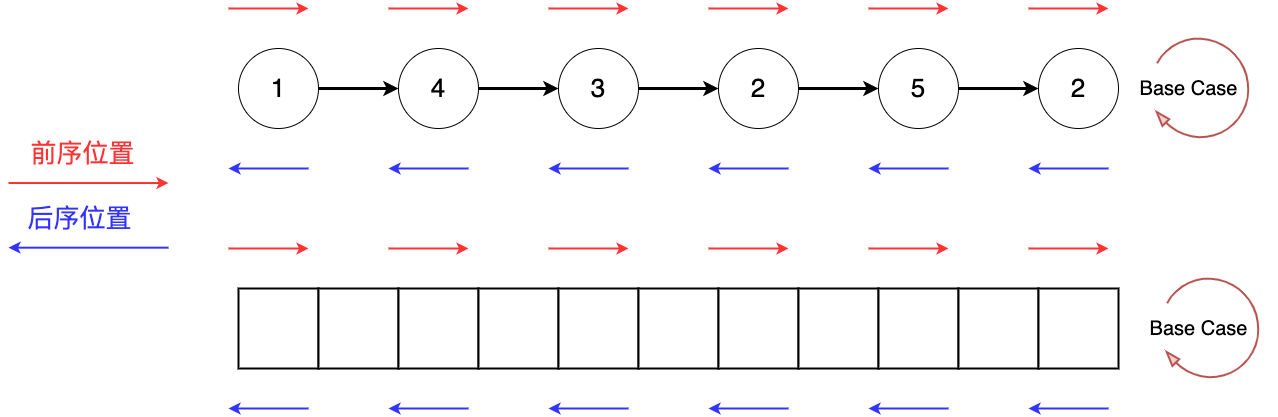

The diagram above was exported from draw.io. Its source (the exported page's mxGraphModel, read from the mxfile embedded in the PNG):
<mxGraphModel dx="2460" dy="1115" grid="1" gridSize="10" guides="1" tooltips="1" connect="1" arrows="1" fold="1" page="0" pageScale="1" pageWidth="827" pageHeight="1169" background="#ffffff" math="0" shadow="0">
  <root>
    <mxCell id="0" />
    <mxCell id="1" parent="0" />
    <mxCell id="MDrfq_5CtS_C8tQh_0zf-120" style="edgeStyle=orthogonalEdgeStyle;rounded=0;orthogonalLoop=1;jettySize=auto;html=1;strokeWidth=3;" parent="1" source="MDrfq_5CtS_C8tQh_0zf-122" target="MDrfq_5CtS_C8tQh_0zf-124" edge="1">
      <mxGeometry relative="1" as="geometry" />
    </mxCell>
    <mxCell id="MDrfq_5CtS_C8tQh_0zf-122" value="&lt;font style=&quot;font-size: 26px;&quot;&gt;1&lt;/font&gt;" style="ellipse;whiteSpace=wrap;html=1;aspect=fixed;" parent="1" vertex="1">
      <mxGeometry x="-110.00000000000006" y="120" width="80" height="80" as="geometry" />
    </mxCell>
    <mxCell id="MDrfq_5CtS_C8tQh_0zf-123" style="edgeStyle=orthogonalEdgeStyle;rounded=0;orthogonalLoop=1;jettySize=auto;html=1;strokeWidth=3;" parent="1" source="MDrfq_5CtS_C8tQh_0zf-124" target="MDrfq_5CtS_C8tQh_0zf-126" edge="1">
      <mxGeometry relative="1" as="geometry" />
    </mxCell>
    <mxCell id="MDrfq_5CtS_C8tQh_0zf-124" value="&lt;font style=&quot;font-size: 26px;&quot;&gt;4&lt;/font&gt;" style="ellipse;whiteSpace=wrap;html=1;aspect=fixed;" parent="1" vertex="1">
      <mxGeometry x="49.99999999999994" y="120" width="80" height="80" as="geometry" />
    </mxCell>
    <mxCell id="MDrfq_5CtS_C8tQh_0zf-125" style="edgeStyle=orthogonalEdgeStyle;rounded=0;orthogonalLoop=1;jettySize=auto;html=1;strokeWidth=3;" parent="1" source="MDrfq_5CtS_C8tQh_0zf-126" target="MDrfq_5CtS_C8tQh_0zf-128" edge="1">
      <mxGeometry relative="1" as="geometry" />
    </mxCell>
    <mxCell id="MDrfq_5CtS_C8tQh_0zf-126" value="&lt;font style=&quot;font-size: 26px;&quot;&gt;3&lt;/font&gt;" style="ellipse;whiteSpace=wrap;html=1;aspect=fixed;" parent="1" vertex="1">
      <mxGeometry x="209.99999999999994" y="120" width="80" height="80" as="geometry" />
    </mxCell>
    <mxCell id="MDrfq_5CtS_C8tQh_0zf-127" style="edgeStyle=orthogonalEdgeStyle;rounded=0;orthogonalLoop=1;jettySize=auto;html=1;strokeWidth=3;" parent="1" source="MDrfq_5CtS_C8tQh_0zf-128" target="MDrfq_5CtS_C8tQh_0zf-130" edge="1">
      <mxGeometry relative="1" as="geometry" />
    </mxCell>
    <mxCell id="MDrfq_5CtS_C8tQh_0zf-128" value="&lt;font style=&quot;font-size: 26px;&quot;&gt;2&lt;/font&gt;" style="ellipse;whiteSpace=wrap;html=1;aspect=fixed;" parent="1" vertex="1">
      <mxGeometry x="369.99999999999994" y="120" width="80" height="80" as="geometry" />
    </mxCell>
    <mxCell id="MDrfq_5CtS_C8tQh_0zf-129" style="edgeStyle=orthogonalEdgeStyle;rounded=0;orthogonalLoop=1;jettySize=auto;html=1;strokeWidth=3;" parent="1" source="MDrfq_5CtS_C8tQh_0zf-130" target="MDrfq_5CtS_C8tQh_0zf-131" edge="1">
      <mxGeometry relative="1" as="geometry" />
    </mxCell>
    <mxCell id="MDrfq_5CtS_C8tQh_0zf-130" value="&lt;font style=&quot;font-size: 26px;&quot;&gt;5&lt;/font&gt;" style="ellipse;whiteSpace=wrap;html=1;aspect=fixed;" parent="1" vertex="1">
      <mxGeometry x="530" y="120" width="80" height="80" as="geometry" />
    </mxCell>
    <mxCell id="MDrfq_5CtS_C8tQh_0zf-131" value="&lt;font style=&quot;font-size: 26px;&quot;&gt;2&lt;/font&gt;" style="ellipse;whiteSpace=wrap;html=1;aspect=fixed;" parent="1" vertex="1">
      <mxGeometry x="690" y="120" width="80" height="80" as="geometry" />
    </mxCell>
    <mxCell id="MDrfq_5CtS_C8tQh_0zf-154" value="" style="endArrow=classic;html=1;rounded=0;strokeWidth=2;strokeColor=#FF3333;" parent="1" edge="1">
      <mxGeometry width="50" height="50" relative="1" as="geometry">
        <mxPoint x="-120" y="80" as="sourcePoint" />
        <mxPoint x="-40" y="80" as="targetPoint" />
      </mxGeometry>
    </mxCell>
    <mxCell id="MDrfq_5CtS_C8tQh_0zf-158" value="" style="endArrow=classic;html=1;rounded=0;strokeWidth=2;strokeColor=#FF3333;" parent="1" edge="1">
      <mxGeometry width="50" height="50" relative="1" as="geometry">
        <mxPoint x="40" y="80" as="sourcePoint" />
        <mxPoint x="120" y="80" as="targetPoint" />
      </mxGeometry>
    </mxCell>
    <mxCell id="MDrfq_5CtS_C8tQh_0zf-159" value="" style="endArrow=classic;html=1;rounded=0;strokeWidth=2;strokeColor=#FF3333;" parent="1" edge="1">
      <mxGeometry width="50" height="50" relative="1" as="geometry">
        <mxPoint x="200" y="80" as="sourcePoint" />
        <mxPoint x="280" y="80" as="targetPoint" />
      </mxGeometry>
    </mxCell>
    <mxCell id="MDrfq_5CtS_C8tQh_0zf-160" value="" style="endArrow=classic;html=1;rounded=0;strokeWidth=2;strokeColor=#FF3333;" parent="1" edge="1">
      <mxGeometry width="50" height="50" relative="1" as="geometry">
        <mxPoint x="360" y="80" as="sourcePoint" />
        <mxPoint x="440" y="80" as="targetPoint" />
      </mxGeometry>
    </mxCell>
    <mxCell id="MDrfq_5CtS_C8tQh_0zf-161" value="" style="endArrow=classic;html=1;rounded=0;strokeWidth=2;strokeColor=#FF3333;" parent="1" edge="1">
      <mxGeometry width="50" height="50" relative="1" as="geometry">
        <mxPoint x="520" y="80" as="sourcePoint" />
        <mxPoint x="600" y="80" as="targetPoint" />
      </mxGeometry>
    </mxCell>
    <mxCell id="MDrfq_5CtS_C8tQh_0zf-162" value="" style="endArrow=classic;html=1;rounded=0;strokeWidth=2;strokeColor=#FF3333;" parent="1" edge="1">
      <mxGeometry width="50" height="50" relative="1" as="geometry">
        <mxPoint x="680" y="80" as="sourcePoint" />
        <mxPoint x="760" y="80" as="targetPoint" />
      </mxGeometry>
    </mxCell>
    <mxCell id="MDrfq_5CtS_C8tQh_0zf-169" value="" style="endArrow=classic;html=1;rounded=0;strokeWidth=2;strokeColor=#3333FF;" parent="1" edge="1">
      <mxGeometry width="50" height="50" relative="1" as="geometry">
        <mxPoint x="-40" y="240" as="sourcePoint" />
        <mxPoint x="-120" y="240" as="targetPoint" />
      </mxGeometry>
    </mxCell>
    <mxCell id="MDrfq_5CtS_C8tQh_0zf-170" value="" style="endArrow=classic;html=1;rounded=0;strokeWidth=2;strokeColor=#3333FF;" parent="1" edge="1">
      <mxGeometry width="50" height="50" relative="1" as="geometry">
        <mxPoint x="120" y="240" as="sourcePoint" />
        <mxPoint x="40" y="240" as="targetPoint" />
      </mxGeometry>
    </mxCell>
    <mxCell id="MDrfq_5CtS_C8tQh_0zf-171" value="" style="endArrow=classic;html=1;rounded=0;strokeWidth=2;strokeColor=#3333FF;" parent="1" edge="1">
      <mxGeometry width="50" height="50" relative="1" as="geometry">
        <mxPoint x="280" y="240" as="sourcePoint" />
        <mxPoint x="200" y="240" as="targetPoint" />
      </mxGeometry>
    </mxCell>
    <mxCell id="MDrfq_5CtS_C8tQh_0zf-172" value="" style="endArrow=classic;html=1;rounded=0;strokeWidth=2;strokeColor=#3333FF;" parent="1" edge="1">
      <mxGeometry width="50" height="50" relative="1" as="geometry">
        <mxPoint x="440" y="240" as="sourcePoint" />
        <mxPoint x="360" y="240" as="targetPoint" />
      </mxGeometry>
    </mxCell>
    <mxCell id="MDrfq_5CtS_C8tQh_0zf-173" value="" style="endArrow=classic;html=1;rounded=0;strokeWidth=2;strokeColor=#3333FF;" parent="1" edge="1">
      <mxGeometry width="50" height="50" relative="1" as="geometry">
        <mxPoint x="600" y="240" as="sourcePoint" />
        <mxPoint x="520" y="240" as="targetPoint" />
      </mxGeometry>
    </mxCell>
    <mxCell id="MDrfq_5CtS_C8tQh_0zf-174" value="" style="endArrow=classic;html=1;rounded=0;strokeWidth=2;strokeColor=#3333FF;" parent="1" edge="1">
      <mxGeometry width="50" height="50" relative="1" as="geometry">
        <mxPoint x="760" y="240" as="sourcePoint" />
        <mxPoint x="680" y="240" as="targetPoint" />
      </mxGeometry>
    </mxCell>
    <mxCell id="MDrfq_5CtS_C8tQh_0zf-178" value="" style="verticalLabelPosition=bottom;html=1;verticalAlign=top;strokeWidth=2;shape=mxgraph.lean_mapping.physical_pull;pointerEvents=1;flipH=1;rotation=-30;fillColor=#f8cecc;strokeColor=#b85450;" parent="1" vertex="1">
      <mxGeometry x="800" y="110" width="100" height="100" as="geometry" />
    </mxCell>
    <mxCell id="MDrfq_5CtS_C8tQh_0zf-179" value="&lt;font style=&quot;font-size: 20px;&quot;&gt;Base Case&lt;/font&gt;" style="text;html=1;align=center;verticalAlign=middle;resizable=0;points=[];autosize=1;strokeColor=none;fillColor=none;" parent="1" vertex="1">
      <mxGeometry x="780" y="140" width="120" height="40" as="geometry" />
    </mxCell>
    <mxCell id="MDrfq_5CtS_C8tQh_0zf-180" value="" style="endArrow=classic;html=1;rounded=0;strokeWidth=2;strokeColor=#FF3333;" parent="1" edge="1">
      <mxGeometry width="50" height="50" relative="1" as="geometry">
        <mxPoint x="-340" y="254.51" as="sourcePoint" />
        <mxPoint x="-180" y="254.51" as="targetPoint" />
      </mxGeometry>
    </mxCell>
    <mxCell id="MDrfq_5CtS_C8tQh_0zf-182" value="&lt;font color=&quot;#ff3333&quot; style=&quot;font-size: 26px;&quot;&gt;前序位置&lt;/font&gt;" style="edgeLabel;html=1;align=center;verticalAlign=middle;resizable=0;points=[];" parent="MDrfq_5CtS_C8tQh_0zf-180" vertex="1" connectable="0">
      <mxGeometry x="0.1647" relative="1" as="geometry">
        <mxPoint x="-20" y="-30" as="offset" />
      </mxGeometry>
    </mxCell>
    <mxCell id="MDrfq_5CtS_C8tQh_0zf-183" value="" style="endArrow=classic;html=1;rounded=0;strokeWidth=2;strokeColor=#3333FF;" parent="1" edge="1">
      <mxGeometry width="50" height="50" relative="1" as="geometry">
        <mxPoint x="-180" y="319.16999999999996" as="sourcePoint" />
        <mxPoint x="-340" y="319.16999999999996" as="targetPoint" />
      </mxGeometry>
    </mxCell>
    <mxCell id="MDrfq_5CtS_C8tQh_0zf-184" value="&lt;font color=&quot;#3333ff&quot; style=&quot;font-size: 26px;&quot;&gt;后序位置&lt;/font&gt;" style="edgeLabel;html=1;align=center;verticalAlign=middle;resizable=0;points=[];" parent="MDrfq_5CtS_C8tQh_0zf-183" vertex="1" connectable="0">
      <mxGeometry x="0.1647" relative="1" as="geometry">
        <mxPoint x="3" y="-30" as="offset" />
      </mxGeometry>
    </mxCell>
    <mxCell id="MDrfq_5CtS_C8tQh_0zf-186" value="" style="whiteSpace=wrap;html=1;aspect=fixed;strokeWidth=2;" parent="1" vertex="1">
      <mxGeometry x="-110" y="360" width="80" height="80" as="geometry" />
    </mxCell>
    <mxCell id="MDrfq_5CtS_C8tQh_0zf-187" value="" style="whiteSpace=wrap;html=1;aspect=fixed;strokeWidth=2;" parent="1" vertex="1">
      <mxGeometry x="-30" y="360" width="80" height="80" as="geometry" />
    </mxCell>
    <mxCell id="MDrfq_5CtS_C8tQh_0zf-188" value="" style="whiteSpace=wrap;html=1;aspect=fixed;strokeWidth=2;" parent="1" vertex="1">
      <mxGeometry x="50" y="360" width="80" height="80" as="geometry" />
    </mxCell>
    <mxCell id="MDrfq_5CtS_C8tQh_0zf-189" value="" style="whiteSpace=wrap;html=1;aspect=fixed;strokeWidth=2;" parent="1" vertex="1">
      <mxGeometry x="130" y="360" width="80" height="80" as="geometry" />
    </mxCell>
    <mxCell id="MDrfq_5CtS_C8tQh_0zf-190" value="" style="whiteSpace=wrap;html=1;aspect=fixed;strokeWidth=2;" parent="1" vertex="1">
      <mxGeometry x="210" y="360" width="80" height="80" as="geometry" />
    </mxCell>
    <mxCell id="MDrfq_5CtS_C8tQh_0zf-191" value="" style="whiteSpace=wrap;html=1;aspect=fixed;strokeWidth=2;" parent="1" vertex="1">
      <mxGeometry x="290" y="360" width="80" height="80" as="geometry" />
    </mxCell>
    <mxCell id="MDrfq_5CtS_C8tQh_0zf-192" value="" style="whiteSpace=wrap;html=1;aspect=fixed;strokeWidth=2;" parent="1" vertex="1">
      <mxGeometry x="370" y="360" width="80" height="80" as="geometry" />
    </mxCell>
    <mxCell id="MDrfq_5CtS_C8tQh_0zf-193" value="" style="whiteSpace=wrap;html=1;aspect=fixed;strokeWidth=2;" parent="1" vertex="1">
      <mxGeometry x="450" y="360" width="80" height="80" as="geometry" />
    </mxCell>
    <mxCell id="MDrfq_5CtS_C8tQh_0zf-194" value="" style="whiteSpace=wrap;html=1;aspect=fixed;strokeWidth=2;" parent="1" vertex="1">
      <mxGeometry x="530" y="360" width="80" height="80" as="geometry" />
    </mxCell>
    <mxCell id="MDrfq_5CtS_C8tQh_0zf-195" value="" style="whiteSpace=wrap;html=1;aspect=fixed;strokeWidth=2;" parent="1" vertex="1">
      <mxGeometry x="610" y="360" width="80" height="80" as="geometry" />
    </mxCell>
    <mxCell id="MDrfq_5CtS_C8tQh_0zf-196" value="" style="whiteSpace=wrap;html=1;aspect=fixed;strokeWidth=2;" parent="1" vertex="1">
      <mxGeometry x="690" y="360" width="80" height="80" as="geometry" />
    </mxCell>
    <mxCell id="MDrfq_5CtS_C8tQh_0zf-198" value="" style="verticalLabelPosition=bottom;html=1;verticalAlign=top;strokeWidth=2;shape=mxgraph.lean_mapping.physical_pull;pointerEvents=1;flipH=1;rotation=-30;fillColor=#f8cecc;strokeColor=#b85450;" parent="1" vertex="1">
      <mxGeometry x="810" y="350" width="100" height="100" as="geometry" />
    </mxCell>
    <mxCell id="MDrfq_5CtS_C8tQh_0zf-199" value="&lt;font style=&quot;font-size: 20px;&quot;&gt;Base Case&lt;/font&gt;" style="text;html=1;align=center;verticalAlign=middle;resizable=0;points=[];autosize=1;strokeColor=none;fillColor=none;" parent="1" vertex="1">
      <mxGeometry x="790" y="380" width="120" height="40" as="geometry" />
    </mxCell>
    <mxCell id="MDrfq_5CtS_C8tQh_0zf-200" value="" style="endArrow=classic;html=1;rounded=0;strokeWidth=2;strokeColor=#FF3333;" parent="1" edge="1">
      <mxGeometry width="50" height="50" relative="1" as="geometry">
        <mxPoint x="-120" y="320" as="sourcePoint" />
        <mxPoint x="-40" y="320" as="targetPoint" />
      </mxGeometry>
    </mxCell>
    <mxCell id="MDrfq_5CtS_C8tQh_0zf-201" value="" style="endArrow=classic;html=1;rounded=0;strokeWidth=2;strokeColor=#FF3333;" parent="1" edge="1">
      <mxGeometry width="50" height="50" relative="1" as="geometry">
        <mxPoint x="40" y="320" as="sourcePoint" />
        <mxPoint x="120" y="320" as="targetPoint" />
      </mxGeometry>
    </mxCell>
    <mxCell id="MDrfq_5CtS_C8tQh_0zf-202" value="" style="endArrow=classic;html=1;rounded=0;strokeWidth=2;strokeColor=#FF3333;" parent="1" edge="1">
      <mxGeometry width="50" height="50" relative="1" as="geometry">
        <mxPoint x="200" y="320" as="sourcePoint" />
        <mxPoint x="280" y="320" as="targetPoint" />
      </mxGeometry>
    </mxCell>
    <mxCell id="MDrfq_5CtS_C8tQh_0zf-203" value="" style="endArrow=classic;html=1;rounded=0;strokeWidth=2;strokeColor=#FF3333;" parent="1" edge="1">
      <mxGeometry width="50" height="50" relative="1" as="geometry">
        <mxPoint x="360" y="320" as="sourcePoint" />
        <mxPoint x="440" y="320" as="targetPoint" />
      </mxGeometry>
    </mxCell>
    <mxCell id="MDrfq_5CtS_C8tQh_0zf-204" value="" style="endArrow=classic;html=1;rounded=0;strokeWidth=2;strokeColor=#FF3333;" parent="1" edge="1">
      <mxGeometry width="50" height="50" relative="1" as="geometry">
        <mxPoint x="520" y="320" as="sourcePoint" />
        <mxPoint x="600" y="320" as="targetPoint" />
      </mxGeometry>
    </mxCell>
    <mxCell id="MDrfq_5CtS_C8tQh_0zf-205" value="" style="endArrow=classic;html=1;rounded=0;strokeWidth=2;strokeColor=#FF3333;" parent="1" edge="1">
      <mxGeometry width="50" height="50" relative="1" as="geometry">
        <mxPoint x="680" y="320" as="sourcePoint" />
        <mxPoint x="760" y="320" as="targetPoint" />
      </mxGeometry>
    </mxCell>
    <mxCell id="MDrfq_5CtS_C8tQh_0zf-206" value="" style="endArrow=classic;html=1;rounded=0;strokeWidth=2;strokeColor=#3333FF;" parent="1" edge="1">
      <mxGeometry width="50" height="50" relative="1" as="geometry">
        <mxPoint x="-40" y="480" as="sourcePoint" />
        <mxPoint x="-120" y="480" as="targetPoint" />
      </mxGeometry>
    </mxCell>
    <mxCell id="MDrfq_5CtS_C8tQh_0zf-207" value="" style="endArrow=classic;html=1;rounded=0;strokeWidth=2;strokeColor=#3333FF;" parent="1" edge="1">
      <mxGeometry width="50" height="50" relative="1" as="geometry">
        <mxPoint x="120" y="480" as="sourcePoint" />
        <mxPoint x="40" y="480" as="targetPoint" />
      </mxGeometry>
    </mxCell>
    <mxCell id="MDrfq_5CtS_C8tQh_0zf-208" value="" style="endArrow=classic;html=1;rounded=0;strokeWidth=2;strokeColor=#3333FF;" parent="1" edge="1">
      <mxGeometry width="50" height="50" relative="1" as="geometry">
        <mxPoint x="280" y="480" as="sourcePoint" />
        <mxPoint x="200" y="480" as="targetPoint" />
      </mxGeometry>
    </mxCell>
    <mxCell id="MDrfq_5CtS_C8tQh_0zf-209" value="" style="endArrow=classic;html=1;rounded=0;strokeWidth=2;strokeColor=#3333FF;" parent="1" edge="1">
      <mxGeometry width="50" height="50" relative="1" as="geometry">
        <mxPoint x="440" y="480" as="sourcePoint" />
        <mxPoint x="360" y="480" as="targetPoint" />
      </mxGeometry>
    </mxCell>
    <mxCell id="MDrfq_5CtS_C8tQh_0zf-210" value="" style="endArrow=classic;html=1;rounded=0;strokeWidth=2;strokeColor=#3333FF;" parent="1" edge="1">
      <mxGeometry width="50" height="50" relative="1" as="geometry">
        <mxPoint x="600" y="480" as="sourcePoint" />
        <mxPoint x="520" y="480" as="targetPoint" />
      </mxGeometry>
    </mxCell>
    <mxCell id="MDrfq_5CtS_C8tQh_0zf-211" value="" style="endArrow=classic;html=1;rounded=0;strokeWidth=2;strokeColor=#3333FF;" parent="1" edge="1">
      <mxGeometry width="50" height="50" relative="1" as="geometry">
        <mxPoint x="760" y="480" as="sourcePoint" />
        <mxPoint x="680" y="480" as="targetPoint" />
      </mxGeometry>
    </mxCell>
  </root>
</mxGraphModel>